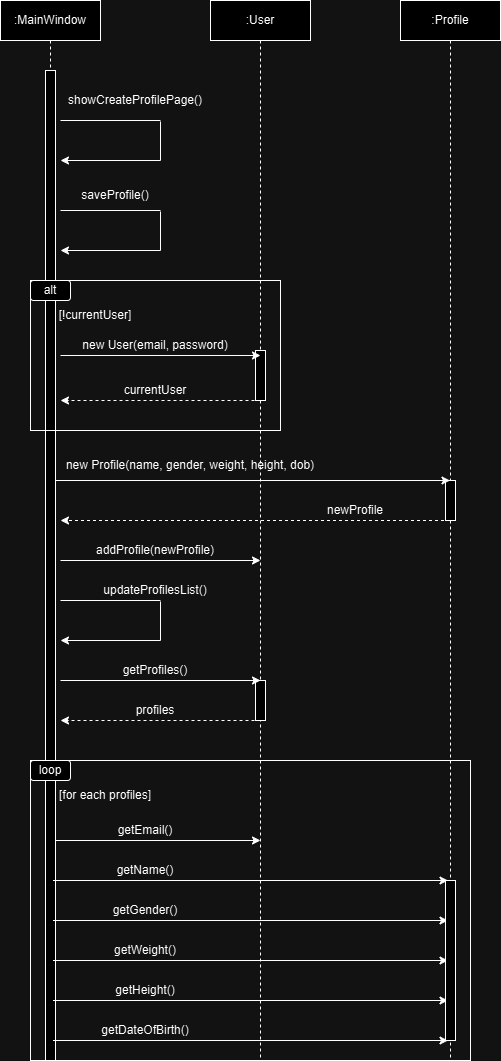

The diagram above was exported from draw.io. Its source (the exported page's mxGraphModel, read from the mxfile embedded in the PNG):
<mxGraphModel dx="1434" dy="772" grid="1" gridSize="10" guides="1" tooltips="1" connect="1" arrows="1" fold="1" page="1" pageScale="1" pageWidth="850" pageHeight="1100" math="0" shadow="0">
  <root>
    <mxCell id="0" />
    <mxCell id="1" parent="0" />
    <mxCell id="aM9ryv3xv72pqoxQDRHE-1" value=":MainWindow" style="shape=umlLifeline;perimeter=lifelinePerimeter;whiteSpace=wrap;html=1;container=0;dropTarget=0;collapsible=0;recursiveResize=0;outlineConnect=0;portConstraint=eastwest;newEdgeStyle={&quot;edgeStyle&quot;:&quot;elbowEdgeStyle&quot;,&quot;elbow&quot;:&quot;vertical&quot;,&quot;curved&quot;:0,&quot;rounded&quot;:0};" parent="1" vertex="1">
      <mxGeometry x="40" y="40" width="100" height="1060" as="geometry" />
    </mxCell>
    <mxCell id="aM9ryv3xv72pqoxQDRHE-2" value="" style="html=1;points=[];perimeter=orthogonalPerimeter;outlineConnect=0;targetShapes=umlLifeline;portConstraint=eastwest;newEdgeStyle={&quot;edgeStyle&quot;:&quot;elbowEdgeStyle&quot;,&quot;elbow&quot;:&quot;vertical&quot;,&quot;curved&quot;:0,&quot;rounded&quot;:0};" parent="aM9ryv3xv72pqoxQDRHE-1" vertex="1">
      <mxGeometry x="45" y="70" width="10" height="990" as="geometry" />
    </mxCell>
    <mxCell id="aM9ryv3xv72pqoxQDRHE-5" value=":User" style="shape=umlLifeline;perimeter=lifelinePerimeter;whiteSpace=wrap;html=1;container=0;dropTarget=0;collapsible=0;recursiveResize=0;outlineConnect=0;portConstraint=eastwest;newEdgeStyle={&quot;edgeStyle&quot;:&quot;elbowEdgeStyle&quot;,&quot;elbow&quot;:&quot;vertical&quot;,&quot;curved&quot;:0,&quot;rounded&quot;:0};" parent="1" vertex="1">
      <mxGeometry x="250" y="40" width="100" height="1060" as="geometry" />
    </mxCell>
    <mxCell id="aM9ryv3xv72pqoxQDRHE-6" value="" style="html=1;points=[];perimeter=orthogonalPerimeter;outlineConnect=0;targetShapes=umlLifeline;portConstraint=eastwest;newEdgeStyle={&quot;edgeStyle&quot;:&quot;elbowEdgeStyle&quot;,&quot;elbow&quot;:&quot;vertical&quot;,&quot;curved&quot;:0,&quot;rounded&quot;:0};" parent="aM9ryv3xv72pqoxQDRHE-5" vertex="1">
      <mxGeometry x="45" y="350" width="10" height="50" as="geometry" />
    </mxCell>
    <mxCell id="zYHKQGHvn2j2tKoR0ePB-41" value="&lt;span style=&quot;color: rgba(0, 0, 0, 0); font-family: monospace; font-size: 0px; text-align: start;&quot;&gt;%3CmxGraphModel%3E%3Croot%3E%3CmxCell%20id%3D%220%22%2F%3E%3CmxCell%20id%3D%221%22%20parent%3D%220%22%2F%3E%3CmxCell%20id%3D%222%22%20value%3D%22%22%20style%3D%22endArrow%3Dclassic%3Bhtml%3D1%3Brounded%3D0%3B%22%20edge%3D%221%22%20parent%3D%221%22%3E%3CmxGeometry%20width%3D%2250%22%20height%3D%2250%22%20relative%3D%221%22%20as%3D%22geometry%22%3E%3CmxPoint%20x%3D%22100%22%20y%3D%22600%22%20as%3D%22sourcePoint%22%2F%3E%3CmxPoint%20x%3D%22300%22%20y%3D%22600%22%20as%3D%22targetPoint%22%2F%3E%3C%2FmxGeometry%3E%3C%2FmxCell%3E%3CmxCell%20id%3D%223%22%20value%3D%22addProfile(newProfile)%22%20style%3D%22text%3Bhtml%3D1%3Balign%3Dcenter%3BverticalAlign%3Dmiddle%3BwhiteSpace%3Dwrap%3Brounded%3D0%3B%22%20vertex%3D%221%22%20parent%3D%221%22%3E%3CmxGeometry%20x%3D%22120%22%20y%3D%22580%22%20width%3D%22150%22%20height%3D%2220%22%20as%3D%22geometry%22%2F%3E%3C%2FmxCell%3E%3C%2Froot%3E%3C%2FmxGraphModel%3E&lt;/span&gt;" style="html=1;points=[];perimeter=orthogonalPerimeter;outlineConnect=0;targetShapes=umlLifeline;portConstraint=eastwest;newEdgeStyle={&quot;edgeStyle&quot;:&quot;elbowEdgeStyle&quot;,&quot;elbow&quot;:&quot;vertical&quot;,&quot;curved&quot;:0,&quot;rounded&quot;:0};" vertex="1" parent="aM9ryv3xv72pqoxQDRHE-5">
      <mxGeometry x="45" y="680" width="10" height="40" as="geometry" />
    </mxCell>
    <mxCell id="zYHKQGHvn2j2tKoR0ePB-2" value="" style="endArrow=none;html=1;rounded=0;" edge="1" parent="1">
      <mxGeometry width="50" height="50" relative="1" as="geometry">
        <mxPoint x="100" y="250" as="sourcePoint" />
        <mxPoint x="200" y="250" as="targetPoint" />
      </mxGeometry>
    </mxCell>
    <mxCell id="zYHKQGHvn2j2tKoR0ePB-3" value="" style="endArrow=none;html=1;rounded=0;" edge="1" parent="1">
      <mxGeometry width="50" height="50" relative="1" as="geometry">
        <mxPoint x="200" y="290" as="sourcePoint" />
        <mxPoint x="200" y="251" as="targetPoint" />
      </mxGeometry>
    </mxCell>
    <mxCell id="zYHKQGHvn2j2tKoR0ePB-4" value="" style="endArrow=classic;html=1;rounded=0;" edge="1" parent="1">
      <mxGeometry width="50" height="50" relative="1" as="geometry">
        <mxPoint x="200" y="290" as="sourcePoint" />
        <mxPoint x="100" y="290" as="targetPoint" />
      </mxGeometry>
    </mxCell>
    <mxCell id="zYHKQGHvn2j2tKoR0ePB-7" value="" style="endArrow=none;html=1;rounded=0;" edge="1" parent="1">
      <mxGeometry width="50" height="50" relative="1" as="geometry">
        <mxPoint x="200" y="160" as="sourcePoint" />
        <mxPoint x="200" y="160" as="targetPoint" />
      </mxGeometry>
    </mxCell>
    <mxCell id="zYHKQGHvn2j2tKoR0ePB-8" value="" style="endArrow=none;html=1;rounded=0;" edge="1" parent="1">
      <mxGeometry width="50" height="50" relative="1" as="geometry">
        <mxPoint x="200" y="200" as="sourcePoint" />
        <mxPoint x="200" y="161" as="targetPoint" />
      </mxGeometry>
    </mxCell>
    <mxCell id="zYHKQGHvn2j2tKoR0ePB-9" value="" style="endArrow=classic;html=1;rounded=0;" edge="1" parent="1">
      <mxGeometry width="50" height="50" relative="1" as="geometry">
        <mxPoint x="200" y="200" as="sourcePoint" />
        <mxPoint x="100" y="200" as="targetPoint" />
      </mxGeometry>
    </mxCell>
    <mxCell id="zYHKQGHvn2j2tKoR0ePB-10" value="saveProfile()" style="text;html=1;align=center;verticalAlign=middle;whiteSpace=wrap;rounded=0;" vertex="1" parent="1">
      <mxGeometry x="100" y="220" width="110" height="30" as="geometry" />
    </mxCell>
    <mxCell id="zYHKQGHvn2j2tKoR0ePB-11" value="" style="endArrow=none;html=1;rounded=0;" edge="1" parent="1">
      <mxGeometry width="50" height="50" relative="1" as="geometry">
        <mxPoint x="100" y="160" as="sourcePoint" />
        <mxPoint x="100" y="160" as="targetPoint" />
      </mxGeometry>
    </mxCell>
    <mxCell id="zYHKQGHvn2j2tKoR0ePB-12" value="" style="endArrow=none;html=1;rounded=0;" edge="1" parent="1">
      <mxGeometry width="50" height="50" relative="1" as="geometry">
        <mxPoint x="100" y="160" as="sourcePoint" />
        <mxPoint x="200" y="160" as="targetPoint" />
      </mxGeometry>
    </mxCell>
    <mxCell id="zYHKQGHvn2j2tKoR0ePB-13" value="showCreateProfilePage()" style="text;html=1;align=center;verticalAlign=middle;whiteSpace=wrap;rounded=0;" vertex="1" parent="1">
      <mxGeometry x="120" y="130" width="110" height="20" as="geometry" />
    </mxCell>
    <mxCell id="zYHKQGHvn2j2tKoR0ePB-14" value="" style="rounded=0;whiteSpace=wrap;html=1;fillColor=none;" vertex="1" parent="1">
      <mxGeometry x="70" y="320" width="250" height="150" as="geometry" />
    </mxCell>
    <mxCell id="zYHKQGHvn2j2tKoR0ePB-16" value="alt" style="rounded=1;whiteSpace=wrap;html=1;" vertex="1" parent="1">
      <mxGeometry x="70" y="320" width="40" height="20" as="geometry" />
    </mxCell>
    <mxCell id="zYHKQGHvn2j2tKoR0ePB-17" value="[!currentUser]" style="text;html=1;align=center;verticalAlign=middle;whiteSpace=wrap;rounded=0;" vertex="1" parent="1">
      <mxGeometry x="80" y="340" width="110" height="30" as="geometry" />
    </mxCell>
    <mxCell id="zYHKQGHvn2j2tKoR0ePB-20" value="" style="endArrow=classic;html=1;rounded=0;" edge="1" parent="1">
      <mxGeometry width="50" height="50" relative="1" as="geometry">
        <mxPoint x="100" y="395" as="sourcePoint" />
        <mxPoint x="300" y="395" as="targetPoint" />
      </mxGeometry>
    </mxCell>
    <mxCell id="zYHKQGHvn2j2tKoR0ePB-21" value="new User(email, password)" style="text;html=1;align=center;verticalAlign=middle;whiteSpace=wrap;rounded=0;" vertex="1" parent="1">
      <mxGeometry x="120" y="370" width="150" height="30" as="geometry" />
    </mxCell>
    <mxCell id="zYHKQGHvn2j2tKoR0ePB-23" value="" style="endArrow=classic;html=1;rounded=0;dashed=1;" edge="1" parent="1">
      <mxGeometry width="50" height="50" relative="1" as="geometry">
        <mxPoint x="300" y="440" as="sourcePoint" />
        <mxPoint x="100" y="440" as="targetPoint" />
      </mxGeometry>
    </mxCell>
    <mxCell id="zYHKQGHvn2j2tKoR0ePB-25" value="currentUser" style="text;html=1;align=center;verticalAlign=middle;whiteSpace=wrap;rounded=0;" vertex="1" parent="1">
      <mxGeometry x="120" y="420" width="150" height="20" as="geometry" />
    </mxCell>
    <mxCell id="zYHKQGHvn2j2tKoR0ePB-26" value=":Profile" style="shape=umlLifeline;perimeter=lifelinePerimeter;whiteSpace=wrap;html=1;container=0;dropTarget=0;collapsible=0;recursiveResize=0;outlineConnect=0;portConstraint=eastwest;newEdgeStyle={&quot;edgeStyle&quot;:&quot;elbowEdgeStyle&quot;,&quot;elbow&quot;:&quot;vertical&quot;,&quot;curved&quot;:0,&quot;rounded&quot;:0};" vertex="1" parent="1">
      <mxGeometry x="440" y="40" width="100" height="1060" as="geometry" />
    </mxCell>
    <mxCell id="zYHKQGHvn2j2tKoR0ePB-27" value="&lt;span style=&quot;color: rgba(0, 0, 0, 0); font-family: monospace; font-size: 0px; text-align: start;&quot;&gt;%3CmxGraphModel%3E%3Croot%3E%3CmxCell%20id%3D%220%22%2F%3E%3CmxCell%20id%3D%221%22%20parent%3D%220%22%2F%3E%3CmxCell%20id%3D%222%22%20value%3D%22%22%20style%3D%22endArrow%3Dclassic%3Bhtml%3D1%3Brounded%3D0%3B%22%20edge%3D%221%22%20parent%3D%221%22%3E%3CmxGeometry%20width%3D%2250%22%20height%3D%2250%22%20relative%3D%221%22%20as%3D%22geometry%22%3E%3CmxPoint%20x%3D%22100%22%20y%3D%22600%22%20as%3D%22sourcePoint%22%2F%3E%3CmxPoint%20x%3D%22300%22%20y%3D%22600%22%20as%3D%22targetPoint%22%2F%3E%3C%2FmxGeometry%3E%3C%2FmxCell%3E%3CmxCell%20id%3D%223%22%20value%3D%22addProfile(newProfile)%22%20style%3D%22text%3Bhtml%3D1%3Balign%3Dcenter%3BverticalAlign%3Dmiddle%3BwhiteSpace%3Dwrap%3Brounded%3D0%3B%22%20vertex%3D%221%22%20parent%3D%221%22%3E%3CmxGeometry%20x%3D%22120%22%20y%3D%22580%22%20width%3D%22150%22%20height%3D%2220%22%20as%3D%22geometry%22%2F%3E%3C%2FmxCell%3E%3C%2Froot%3E%3C%2FmxGraphModel%3E&lt;/span&gt;" style="html=1;points=[];perimeter=orthogonalPerimeter;outlineConnect=0;targetShapes=umlLifeline;portConstraint=eastwest;newEdgeStyle={&quot;edgeStyle&quot;:&quot;elbowEdgeStyle&quot;,&quot;elbow&quot;:&quot;vertical&quot;,&quot;curved&quot;:0,&quot;rounded&quot;:0};" vertex="1" parent="zYHKQGHvn2j2tKoR0ePB-26">
      <mxGeometry x="45" y="480" width="10" height="40" as="geometry" />
    </mxCell>
    <mxCell id="zYHKQGHvn2j2tKoR0ePB-28" value="new Profile(name, gender, weight, height, dob)" style="text;html=1;align=center;verticalAlign=middle;whiteSpace=wrap;rounded=0;" vertex="1" parent="1">
      <mxGeometry x="70" y="490" width="320" height="30" as="geometry" />
    </mxCell>
    <mxCell id="zYHKQGHvn2j2tKoR0ePB-29" value="" style="endArrow=classic;html=1;rounded=0;" edge="1" parent="1" target="zYHKQGHvn2j2tKoR0ePB-26">
      <mxGeometry width="50" height="50" relative="1" as="geometry">
        <mxPoint x="95" y="520" as="sourcePoint" />
        <mxPoint x="295" y="520" as="targetPoint" />
      </mxGeometry>
    </mxCell>
    <mxCell id="zYHKQGHvn2j2tKoR0ePB-30" value="newProfile" style="text;html=1;align=center;verticalAlign=middle;whiteSpace=wrap;rounded=0;" vertex="1" parent="1">
      <mxGeometry x="320" y="540" width="150" height="20" as="geometry" />
    </mxCell>
    <mxCell id="zYHKQGHvn2j2tKoR0ePB-31" value="" style="endArrow=classic;html=1;rounded=0;dashed=1;" edge="1" parent="1" source="zYHKQGHvn2j2tKoR0ePB-26">
      <mxGeometry width="50" height="50" relative="1" as="geometry">
        <mxPoint x="300" y="560" as="sourcePoint" />
        <mxPoint x="100" y="560" as="targetPoint" />
      </mxGeometry>
    </mxCell>
    <mxCell id="zYHKQGHvn2j2tKoR0ePB-32" value="" style="endArrow=classic;html=1;rounded=0;" edge="1" parent="1">
      <mxGeometry width="50" height="50" relative="1" as="geometry">
        <mxPoint x="100" y="600" as="sourcePoint" />
        <mxPoint x="300" y="600" as="targetPoint" />
      </mxGeometry>
    </mxCell>
    <mxCell id="zYHKQGHvn2j2tKoR0ePB-33" value="addProfile(newProfile)" style="text;html=1;align=center;verticalAlign=middle;whiteSpace=wrap;rounded=0;" vertex="1" parent="1">
      <mxGeometry x="120" y="580" width="150" height="20" as="geometry" />
    </mxCell>
    <mxCell id="zYHKQGHvn2j2tKoR0ePB-34" value="" style="endArrow=none;html=1;rounded=0;" edge="1" parent="1">
      <mxGeometry width="50" height="50" relative="1" as="geometry">
        <mxPoint x="200" y="680" as="sourcePoint" />
        <mxPoint x="200" y="641" as="targetPoint" />
      </mxGeometry>
    </mxCell>
    <mxCell id="zYHKQGHvn2j2tKoR0ePB-35" value="" style="endArrow=classic;html=1;rounded=0;" edge="1" parent="1">
      <mxGeometry width="50" height="50" relative="1" as="geometry">
        <mxPoint x="200" y="680" as="sourcePoint" />
        <mxPoint x="100" y="680" as="targetPoint" />
      </mxGeometry>
    </mxCell>
    <mxCell id="zYHKQGHvn2j2tKoR0ePB-36" value="" style="endArrow=none;html=1;rounded=0;" edge="1" parent="1">
      <mxGeometry width="50" height="50" relative="1" as="geometry">
        <mxPoint x="100" y="640" as="sourcePoint" />
        <mxPoint x="200" y="640" as="targetPoint" />
      </mxGeometry>
    </mxCell>
    <mxCell id="zYHKQGHvn2j2tKoR0ePB-37" value="updateProfilesList()" style="text;html=1;align=center;verticalAlign=middle;whiteSpace=wrap;rounded=0;" vertex="1" parent="1">
      <mxGeometry x="140" y="620" width="110" height="20" as="geometry" />
    </mxCell>
    <mxCell id="zYHKQGHvn2j2tKoR0ePB-39" value="" style="endArrow=classic;html=1;rounded=0;" edge="1" parent="1">
      <mxGeometry width="50" height="50" relative="1" as="geometry">
        <mxPoint x="100" y="720" as="sourcePoint" />
        <mxPoint x="300" y="720" as="targetPoint" />
      </mxGeometry>
    </mxCell>
    <mxCell id="zYHKQGHvn2j2tKoR0ePB-40" value="getProfiles()" style="text;html=1;align=center;verticalAlign=middle;whiteSpace=wrap;rounded=0;" vertex="1" parent="1">
      <mxGeometry x="120" y="700" width="150" height="20" as="geometry" />
    </mxCell>
    <mxCell id="zYHKQGHvn2j2tKoR0ePB-42" value="" style="endArrow=classic;html=1;rounded=0;dashed=1;" edge="1" parent="1">
      <mxGeometry width="50" height="50" relative="1" as="geometry">
        <mxPoint x="300" y="760" as="sourcePoint" />
        <mxPoint x="100" y="760" as="targetPoint" />
      </mxGeometry>
    </mxCell>
    <mxCell id="zYHKQGHvn2j2tKoR0ePB-43" value="profiles" style="text;html=1;align=center;verticalAlign=middle;whiteSpace=wrap;rounded=0;" vertex="1" parent="1">
      <mxGeometry x="120" y="740" width="150" height="20" as="geometry" />
    </mxCell>
    <mxCell id="zYHKQGHvn2j2tKoR0ePB-45" value="" style="rounded=0;whiteSpace=wrap;html=1;fillColor=none;" vertex="1" parent="1">
      <mxGeometry x="70" y="800" width="440" height="300" as="geometry" />
    </mxCell>
    <mxCell id="zYHKQGHvn2j2tKoR0ePB-46" value="loop" style="rounded=1;whiteSpace=wrap;html=1;" vertex="1" parent="1">
      <mxGeometry x="70" y="800" width="40" height="20" as="geometry" />
    </mxCell>
    <mxCell id="zYHKQGHvn2j2tKoR0ePB-47" value="[for each profiles]" style="text;html=1;align=center;verticalAlign=middle;whiteSpace=wrap;rounded=0;" vertex="1" parent="1">
      <mxGeometry x="90" y="820" width="110" height="30" as="geometry" />
    </mxCell>
    <mxCell id="zYHKQGHvn2j2tKoR0ePB-48" value="" style="endArrow=classic;html=1;rounded=0;" edge="1" parent="1">
      <mxGeometry width="50" height="50" relative="1" as="geometry">
        <mxPoint x="95" y="880" as="sourcePoint" />
        <mxPoint x="300" y="880" as="targetPoint" />
      </mxGeometry>
    </mxCell>
    <mxCell id="zYHKQGHvn2j2tKoR0ePB-49" value="getEmail()" style="text;html=1;align=center;verticalAlign=middle;whiteSpace=wrap;rounded=0;" vertex="1" parent="1">
      <mxGeometry x="110" y="860" width="150" height="20" as="geometry" />
    </mxCell>
    <mxCell id="zYHKQGHvn2j2tKoR0ePB-51" value="" style="endArrow=classic;html=1;rounded=0;entryX=0.955;entryY=0.348;entryDx=0;entryDy=0;entryPerimeter=0;" edge="1" parent="1">
      <mxGeometry width="50" height="50" relative="1" as="geometry">
        <mxPoint x="92.5" y="920" as="sourcePoint" />
        <mxPoint x="487.5" y="920" as="targetPoint" />
      </mxGeometry>
    </mxCell>
    <mxCell id="zYHKQGHvn2j2tKoR0ePB-52" value="" style="endArrow=classic;html=1;rounded=0;entryX=0.955;entryY=0.348;entryDx=0;entryDy=0;entryPerimeter=0;" edge="1" parent="1">
      <mxGeometry width="50" height="50" relative="1" as="geometry">
        <mxPoint x="92.5" y="960" as="sourcePoint" />
        <mxPoint x="487.5" y="960" as="targetPoint" />
      </mxGeometry>
    </mxCell>
    <mxCell id="zYHKQGHvn2j2tKoR0ePB-53" value="" style="endArrow=classic;html=1;rounded=0;entryX=0.955;entryY=0.348;entryDx=0;entryDy=0;entryPerimeter=0;" edge="1" parent="1">
      <mxGeometry width="50" height="50" relative="1" as="geometry">
        <mxPoint x="92.5" y="1000" as="sourcePoint" />
        <mxPoint x="487.5" y="1000" as="targetPoint" />
      </mxGeometry>
    </mxCell>
    <mxCell id="zYHKQGHvn2j2tKoR0ePB-55" value="" style="endArrow=classic;html=1;rounded=0;entryX=0.955;entryY=0.348;entryDx=0;entryDy=0;entryPerimeter=0;" edge="1" parent="1">
      <mxGeometry width="50" height="50" relative="1" as="geometry">
        <mxPoint x="92.5" y="1040" as="sourcePoint" />
        <mxPoint x="487.5" y="1040" as="targetPoint" />
      </mxGeometry>
    </mxCell>
    <mxCell id="zYHKQGHvn2j2tKoR0ePB-56" value="" style="endArrow=classic;html=1;rounded=0;entryX=0.955;entryY=0.348;entryDx=0;entryDy=0;entryPerimeter=0;" edge="1" parent="1">
      <mxGeometry width="50" height="50" relative="1" as="geometry">
        <mxPoint x="92.5" y="1080" as="sourcePoint" />
        <mxPoint x="487.5" y="1080" as="targetPoint" />
      </mxGeometry>
    </mxCell>
    <mxCell id="zYHKQGHvn2j2tKoR0ePB-57" value="getName()" style="text;html=1;align=center;verticalAlign=middle;whiteSpace=wrap;rounded=0;" vertex="1" parent="1">
      <mxGeometry x="110" y="900" width="150" height="20" as="geometry" />
    </mxCell>
    <mxCell id="zYHKQGHvn2j2tKoR0ePB-58" value="getGender()" style="text;html=1;align=center;verticalAlign=middle;whiteSpace=wrap;rounded=0;" vertex="1" parent="1">
      <mxGeometry x="110" y="940" width="150" height="20" as="geometry" />
    </mxCell>
    <mxCell id="zYHKQGHvn2j2tKoR0ePB-59" value="getWeight()" style="text;html=1;align=center;verticalAlign=middle;whiteSpace=wrap;rounded=0;" vertex="1" parent="1">
      <mxGeometry x="110" y="980" width="150" height="20" as="geometry" />
    </mxCell>
    <mxCell id="zYHKQGHvn2j2tKoR0ePB-60" value="getHeight()" style="text;html=1;align=center;verticalAlign=middle;whiteSpace=wrap;rounded=0;" vertex="1" parent="1">
      <mxGeometry x="110" y="1020" width="150" height="20" as="geometry" />
    </mxCell>
    <mxCell id="zYHKQGHvn2j2tKoR0ePB-61" value="getDateOfBirth()" style="text;html=1;align=center;verticalAlign=middle;whiteSpace=wrap;rounded=0;" vertex="1" parent="1">
      <mxGeometry x="110" y="1060" width="150" height="20" as="geometry" />
    </mxCell>
    <mxCell id="zYHKQGHvn2j2tKoR0ePB-62" value="&lt;span style=&quot;color: rgba(0, 0, 0, 0); font-family: monospace; font-size: 0px; text-align: start;&quot;&gt;%3CmxGraphModel%3E%3Croot%3E%3CmxCell%20id%3D%220%22%2F%3E%3CmxCell%20id%3D%221%22%20parent%3D%220%22%2F%3E%3CmxCell%20id%3D%222%22%20value%3D%22%22%20style%3D%22endArrow%3Dclassic%3Bhtml%3D1%3Brounded%3D0%3B%22%20edge%3D%221%22%20parent%3D%221%22%3E%3CmxGeometry%20width%3D%2250%22%20height%3D%2250%22%20relative%3D%221%22%20as%3D%22geometry%22%3E%3CmxPoint%20x%3D%22100%22%20y%3D%22600%22%20as%3D%22sourcePoint%22%2F%3E%3CmxPoint%20x%3D%22300%22%20y%3D%22600%22%20as%3D%22targetPoint%22%2F%3E%3C%2FmxGeometry%3E%3C%2FmxCell%3E%3CmxCell%20id%3D%223%22%20value%3D%22addProfile(newProfile)%22%20style%3D%22text%3Bhtml%3D1%3Balign%3Dcenter%3BverticalAlign%3Dmiddle%3BwhiteSpace%3Dwrap%3Brounded%3D0%3B%22%20vertex%3D%221%22%20parent%3D%221%22%3E%3CmxGeometry%20x%3D%22120%22%20y%3D%22580%22%20width%3D%22150%22%20height%3D%2220%22%20as%3D%22geometry%22%2F%3E%3C%2FmxCell%3E%3C%2Froot%3E%3C%2FmxGraphModel%3E&lt;/span&gt;" style="html=1;points=[];perimeter=orthogonalPerimeter;outlineConnect=0;targetShapes=umlLifeline;portConstraint=eastwest;newEdgeStyle={&quot;edgeStyle&quot;:&quot;elbowEdgeStyle&quot;,&quot;elbow&quot;:&quot;vertical&quot;,&quot;curved&quot;:0,&quot;rounded&quot;:0};" vertex="1" parent="1">
      <mxGeometry x="485" y="920" width="10" height="160" as="geometry" />
    </mxCell>
  </root>
</mxGraphModel>